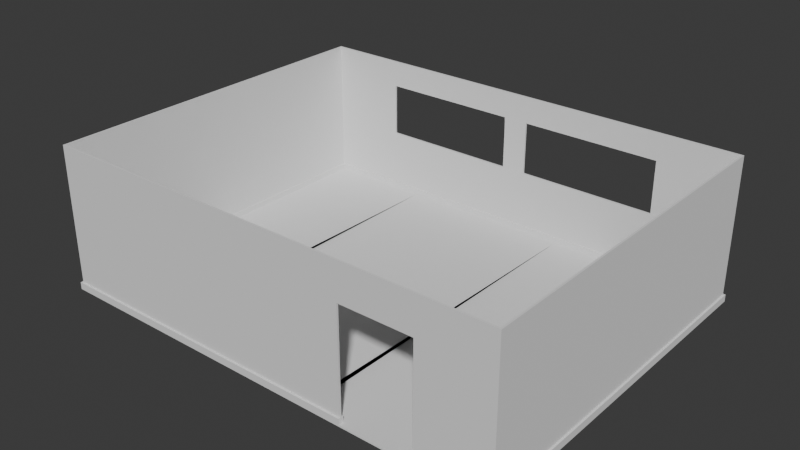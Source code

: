 # Source: sala2.blend  (saved by Blender 5.1.29; exported with 4.5.12 LTS)
import bpy
from mathutils import Matrix  # noqa: F401  (used for matrix-valued properties, if any)

bpy.ops.wm.read_factory_settings(use_empty=True)
scene = bpy.context.scene
scene.name = 'Scene'

# ---- collections
col_collection = bpy.data.collections.new('Collection'); scene.collection.children.link(col_collection)

# ---- world
world_world = bpy.data.worlds.new('World'); scene.world = world_world
world_world.use_nodes = True; world_world.node_tree.nodes.clear()
_N = world_world.node_tree.nodes; _L = world_world.node_tree.links
n0 = _N.new('ShaderNodeOutputWorld'); n0.name = 'World Output'; n0.location = (200, 100)
n1 = _N.new('ShaderNodeBackground'); n1.name = 'Background'; n1.location = (-200, 100)
n1.inputs[0].default_value = (0.05088, 0.05088, 0.05088, 1.0)
_L.new(n1.outputs[0], n0.inputs[0])
n0.is_active_output = True
world_world.color = (0.05088, 0.05088, 0.05088)
world_world.sun_shadow_jitter_overblur = 0.0

# ---- meshes
me_cube_001 = bpy.data.meshes.new('Cube.001')
me_cube_001.from_pydata([(-5.0, -5.0, 0.0), (-7.0, -4.95, 0.0), (-8.0, -5.0, 0.0), (-5.0, -5.0, 4.0), (-7.0, 4.95, 0.0), (-8.0, -5.0, 4.0), (-1.897, 5.0, 0.0), (3.0, -4.95, 0.0), (-8.0, 5.0, 0.0), (-1.847, 5.0, 4.0), (3.0, 4.95, 0.0), (-8.0, 5.0, 4.0), (0.0, -5.0, 0.0), (5.0, -5.0, 0.0), (5.0, -5.0, 4.0), (0.0, -5.0, 4.0), (5.0, 5.0, 0.0), (-1.161, 5.0, 0.0), (5.0, 5.0, 4.0), (-1.161, 5.0, 4.0), (4.95, -4.95, 0.0), (-0.05, -4.95, 0.0), (-7.95, 4.95, 0.0), (-1.797, 4.95, 0.0), (-1.219, 4.95, 0.0), (4.95, 4.95, 0.0), (-7.95, -4.95, 0.0), (-4.95, -4.95, 0.0), (-4.95, -4.95, 4.0), (-7.95, -4.95, 4.0), (4.95, 4.95, 4.0), (-1.211, 4.95, 4.0), (-1.797, 4.95, 4.0), (-7.95, 4.95, 4.0), (4.95, -4.95, 4.0), (-0.05, -4.95, 4.0), (-5.0, -4.975, 4.0), (-5.0, -4.95, 4.0), (-1.847, 4.95, 4.0), (-5.0, -4.95, 0.0), (-1.847, 4.95, 0.0), (-5.0, -4.975, 0.0), (-1.897, 4.975, 0.0), (0.0, -4.95, 4.0), (-1.161, 4.95, 4.0), (-1.161, 4.975, 4.0), (-1.161, 4.975, 0.0), (-1.161, 4.95, 0.0), (0.0, -4.95, 0.0), (-1.186, 4.975, 4.0), (-4.975, -4.975, 4.0), (-1.872, 4.975, 0.0), (-4.975, -4.975, 0.0), (-1.194, 4.975, 0.0), (3.0, -4.95, 4.0), (3.0, 4.95, 4.0), (-4.95, -4.95, 3.975), (0.0, -4.95, 1.5), (-7.0, -4.95, 4.0), (-7.0, 4.95, 4.0), (-4.871, -4.95, 3.935), (2.786, 5.0, 1.75), (2.786, 5.0, 3.25), (-1.161, 5.0, 1.75), (-1.161, 5.0, 3.25), (-1.847, 5.0, 1.75), (-1.897, 5.0, 3.25), (2.786, 4.95, 1.75), (2.786, 4.95, 3.25), (3.0, 4.95, 1.75), (3.0, 4.95, 3.25), (-1.161, 4.95, 1.75), (-1.161, 4.95, 3.25), (-1.797, 4.95, 1.75), (-1.797, 4.95, 3.25), (-1.219, 4.95, 1.75), (-1.211, 4.95, 3.25), (-5.785, 5.0, 1.75), (-5.785, 5.0, 3.25), (-5.785, 4.95, 3.25), (-5.785, 4.95, 1.75), (-7.0, 4.95, 1.75), (-7.0, 4.95, 3.25), (-1.847, 4.95, 1.75), (-1.847, 4.95, 3.25), (1.0, -5.0, 0.0), (3.0, -5.0, 0.0), (3.0, -5.0, 3.0), (1.0, -5.0, 3.0), (3.0, -4.95, 3.0), (1.0, -4.95, 1.0), (1.0, -4.95, 0.8081), (1.0, -4.95, 3.0), (1.0, -4.95, 0.0)], [], [(64, 19, 18, 16, 17, 63, 61, 62), (9, 19, 64, 66), (17, 6, 65, 63), (16, 18, 14, 13), (86, 13, 14, 15, 12, 85, 88, 87), (15, 3, 0, 12), (16, 13, 20, 25, 10, 47, 46, 17), (0, 41, 52), (51, 42, 6, 17, 46, 53, 24, 23), (27, 52, 41, 39), (42, 51, 23, 40), (24, 53, 46, 47), (12, 48, 93, 85), (7, 20, 13, 86), (52, 27, 21, 12, 0), (12, 21, 48), (54, 43, 15, 14, 34), (50, 36, 3, 15, 35, 28), (9, 38, 32), (35, 15, 43), (28, 37, 36, 50), (30, 34, 14, 18, 19, 45, 44, 55), (49, 45, 19, 9, 32, 31), (44, 72, 70, 55), (67, 69, 10, 25, 30, 55, 70, 68), (71, 47, 10, 69), (76, 31, 32, 74), (73, 23, 24, 75), (25, 20, 34, 30), (54, 34, 20, 7, 89), (57, 90, 91, 48), (57, 43, 54, 89, 92, 90), (48, 91, 93), (28, 60, 56), (60, 28, 35, 21, 27, 56), (2, 5, 11, 8), (65, 6, 8, 11, 9, 66, 78, 77), (3, 5, 2, 0), (22, 26, 2, 8, 6, 42, 40, 4), (1, 39, 41, 0, 2, 26), (29, 33, 11, 5, 3, 36, 37, 58), (59, 38, 9, 11, 33), (29, 26, 22, 33), (79, 82, 59, 33, 22, 4, 81, 80), (76, 72, 44, 45, 49, 31), (84, 38, 59, 82), (1, 26, 29, 58), (58, 37, 39, 1), (74, 32, 38, 84), (73, 83, 40, 23), (75, 24, 47, 71), (57, 48, 21, 35, 43), (56, 27, 39, 37, 28), (80, 77, 78, 79), (61, 67, 68, 62), (69, 67, 61, 63, 65, 77, 80, 81, 83, 73, 75, 71), (79, 78, 66, 64, 62, 68, 70, 72, 76, 74, 84, 82), (92, 88, 85, 93, 91, 90), (86, 87, 89, 7), (87, 88, 92, 89), (83, 81, 4, 40), (64, 63, 65, 66), (72, 84, 83, 71), (65, 83, 84, 66), (64, 72, 71, 63)])
_uv = me_cube_001.uv_layers.new(name='UVMap')
_uv.uv.foreach_set('vector', [1.307, 1.004, 1.307, 1.307, 0.5, 1.307, 0.5, -0.3071, 1.307, -0.3071, 1.307, 0.3991, 0.7421, 0.3991, 0.7421, 1.004, 2.114, 1.307, 0.5, 1.307, 0.5, 1.004, 2.114, 1.004, 0.5, -0.3071, 2.114, -0.3071, 2.114, 0.3991, 0.5, 0.3991, 0.5, -0.3071, 0.5, 1.307, -1.114, 1.307, -1.114, -0.3071, -1.437, -0.3071, -1.114, -0.3071, -1.114, 1.307, -1.921, 1.307, -1.921, -0.3071, -1.76, -0.3071, -1.76, 0.9036, -1.437, 0.9036, -1.114, 1.307, -2.729, 1.307, -2.729, -0.3071, -1.114, -0.3071, 0.5, -0.3071, -1.114, -0.3071, -1.106, -0.3152, 0.4919, -0.3152, 0.4919, -0.63, 0.4919, -1.114, 0.4959, -1.114, 0.5, -1.114, -1.114, -1.921, -1.11, -1.921, -1.11, -1.917, 0.496, -1.917, 0.4959, -1.921, 0.5, -1.921, 0.5, -1.114, 0.4959, -1.114, 0.4959, -1.118, 0.4919, -1.122, 0.4919, -1.913, -1.106, -1.913, -1.11, -1.917, -1.11, -1.921, -1.106, -1.921, 0.4959, -1.921, 0.496, -1.917, 0.4919, -1.913, 0.4919, -1.921, 0.4919, -1.122, 0.4959, -1.118, 0.4959, -1.114, 0.4919, -1.114, -1.114, -1.114, -1.106, -1.114, -1.106, -0.9528, -1.114, -0.9528, -1.106, -0.63, -1.106, -0.3152, -1.114, -0.3071, -1.114, -0.63, -1.11, -1.917, -1.106, -1.913, -1.106, -1.122, -1.114, -1.114, -1.114, -1.921, -1.114, -1.114, -1.106, -1.122, -1.106, -1.114, -1.106, 1.63, -1.106, 2.114, -1.114, 2.114, -1.114, 1.307, -1.106, 1.315, -1.11, 2.917, -1.11, 2.921, -1.114, 2.921, -1.114, 2.114, -1.106, 2.122, -1.106, 2.913, 0.5, 2.921, 0.4919, 2.921, 0.4919, 2.913, -1.106, 2.122, -1.114, 2.114, -1.106, 2.114, -1.106, 2.913, -1.106, 2.921, -1.11, 2.921, -1.11, 2.917, 0.4919, 1.315, -1.106, 1.315, -1.114, 1.307, 0.5, 1.307, 0.5, 2.114, 0.4959, 2.114, 0.4919, 2.114, 0.4919, 1.63, 0.4959, 2.118, 0.4959, 2.114, 0.5, 2.114, 0.5, 2.921, 0.4919, 2.913, 0.4919, 2.122, 1.307, 1.146, 1.307, 0.9036, 0.818, 0.9036, 0.818, 1.146, 0.7364, 0.4193, 0.818, 0.4193, 0.818, -0.1457, 0.5, -0.1457, 0.5, 1.146, 0.818, 1.146, 0.818, 0.9036, 0.7364, 0.9036, 1.307, 0.4193, 1.307, -0.1457, 0.818, -0.1457, 0.818, 0.4193, 0.5, 0.9036, 0.5, 1.146, 2.114, 1.146, 2.114, 0.9036, 2.114, 0.4193, 2.114, -0.1457, 0.5, -0.1457, 0.5, 0.4193, 0.5, -0.1457, -1.114, -0.1457, -1.114, 1.146, 0.5, 1.146, -1.432, 1.146, -1.114, 1.146, -1.114, -0.1457, -1.432, -0.1457, -1.432, 0.8229, -1.921, 0.3386, -1.758, 0.1771, -1.758, 0.1152, -1.921, -0.1457, -1.921, 0.3386, -1.921, 1.146, -1.432, 1.146, -1.432, 0.8229, -1.758, 0.8229, -1.758, 0.1771, -1.921, -0.1457, -1.758, 0.1152, -1.758, -0.1457, -2.729, 1.146, -2.702, 1.125, -2.729, 1.138, -2.702, 1.125, -2.729, 1.146, -1.114, 1.146, -1.114, -0.1457, -2.729, -0.1457, -2.729, 1.138, 3.729, -0.3071, 3.729, 1.307, 2.114, 1.307, 2.114, -0.3071, 1.307, 0.3991, 1.307, -0.3071, 2.114, -0.3071, 2.114, 1.307, 1.307, 1.307, 1.307, 1.004, 1.872, 1.004, 1.872, 0.3991, -1.921, 1.307, -2.729, 1.307, -2.729, -0.3071, -1.921, -0.3071, 0.4919, -1.913, -1.106, -1.913, -1.114, -1.921, 0.5, -1.921, 0.5, -1.114, 0.4959, -1.114, 0.4919, -1.114, 0.4919, -1.437, -1.106, -1.437, -1.106, -1.114, -1.11, -1.114, -1.114, -1.114, -1.114, -1.921, -1.106, -1.913, -1.106, 2.913, 0.4919, 2.913, 0.5, 2.921, -1.114, 2.921, -1.114, 2.114, -1.11, 2.114, -1.106, 2.114, -1.106, 2.437, 0.4919, 2.437, 0.4919, 2.114, 0.5, 2.114, 0.5, 2.921, 0.4919, 2.913, 3.729, 1.146, 3.729, -0.1457, 2.114, -0.1457, 2.114, 1.146, 1.878, 0.9036, 1.633, 0.9036, 1.633, 1.146, 2.114, 1.146, 2.114, -0.1457, 1.633, -0.1457, 1.633, 0.4193, 1.878, 0.4193, 0.5375, 0.4237, 0.5375, 0.425, 0.4919, 2.114, 0.4959, 2.114, 0.4959, 2.118, 0.575, 0.4238, 1.307, 0.9036, 1.307, 1.146, 1.633, 1.146, 1.633, 0.9036, -2.248, -0.1457, -2.729, -0.1457, -2.729, 1.146, -2.248, 1.146, -2.248, 1.146, -1.921, 1.146, -1.921, -0.1457, -2.248, -0.1457, 0.5375, 0.3013, 0.575, 0.3013, 0.575, 0.3, 0.5375, 0.3, 0.4625, 0.3012, 0.4625, 0.3, 0.375, 0.3, 0.375, 0.3012, 0.4625, 0.4237, 0.375, 0.4237, 0.375, 0.425, 0.4625, 0.425, 0.45, 0.825, 0.375, 0.825, 0.375, 0.8263, 0.575, 0.8263, 0.575, 0.825, 0.5738, 0.9488, 0.375, 0.9487, 0.375, 0.95, 0.575, 0.95, 0.575, 0.9487, 0.375, 0.1187, 0.375, 0.125, 0.625, 0.125, 0.625, 0.1187, 0.375, 0.625, 0.375, 0.6313, 0.625, 0.6313, 0.625, 0.625, 0.3646, 0.6313, 0.375, 0.6313, 0.375, 0.625, 0.3021, 0.625, 0.1979, 0.625, 0.125, 0.625, 0.125, 0.6313, 0.1562, 0.6313, 0.1979, 0.6313, 0.199, 0.6313, 0.301, 0.6313, 0.3021, 0.6313, 0.875, 0.6313, 0.875, 0.625, 0.8021, 0.625, 0.6979, 0.625, 0.625, 0.625, 0.625, 0.6313, 0.6354, 0.6313, 0.6979, 0.6313, 0.699, 0.6313, 0.801, 0.6313, 0.8021, 0.6313, 0.8438, 0.6313, 0.625, 0.0875, 0.625, 0.08125, 0.375, 0.08125, 0.375, 0.0875, 0.4423, 0.0875, 0.4583, 0.0875, 0.375, 0.6687, 0.625, 0.6687, 0.625, 0.6625, 0.375, 0.6625, 0.625, 0.6687, 0.875, 0.6687, 0.875, 0.6625, 0.625, 0.6625, 1.307, 0.4193, 1.633, 0.4193, 1.633, -0.1457, 1.307, -0.1457, 0.5, 1.004, 0.5, 0.3991, 2.114, 0.3991, 2.114, 1.004, 0.0, 0.0, 0.0, 0.0, 0.0, 0.0, 0.0, 0.0, 2.114, 0.3991, 0.0, 0.0, 0.0, 0.0, 2.114, 1.004, 0.5, 1.004, 0.0, 0.0, 0.0, 0.0, 0.5, 0.3991])
me_cube_001.update()
me_cube_002 = bpy.data.meshes.new('Cube.002')
me_cube_002.from_pydata([(-0.1, -0.1, -0.1), (-0.1594, -0.1, -0.1), (-0.09703, -0.09703, -0.05), (-0.1564, -0.09703, -0.05), (-0.1, -0.1, 0.1), (-0.1594, -0.1, 0.1), (-0.1, 0.1, -0.1), (-0.1594, 0.1, -0.1), (-0.1564, 0.09703, -0.05), (-0.09703, 0.09703, -0.05), (-0.1594, 0.1, 0.1), (-0.1, 0.1, 0.1), (0.1, -0.1, -0.1), (0.0009901, -0.1, -0.1), (-0.00198, -0.09703, -0.05), (0.09703, -0.09703, -0.05), (0.1, -0.1, 0.1), (0.0009901, -0.1, 0.1), (0.1, 0.1, -0.1), (0.0009901, 0.1, -0.1), (0.09703, 0.09703, -0.05), (-0.00198, 0.09703, -0.05), (0.0009901, 0.1, 0.1), (0.1, 0.1, 0.1), (-0.09703, -0.09703, 0.1), (-0.1564, -0.09703, 0.1), (0.09703, 0.09703, 0.1), (-0.00198, 0.09703, 0.1), (-0.09703, 0.09703, 0.1), (-0.1564, 0.09703, 0.1), (-0.00198, -0.09703, 0.1), (0.09703, -0.09703, 0.1), (-0.1, -0.09703, -0.05), (-0.1, -0.09851, 0.1), (-0.1, 0.09703, 0.1), (-0.1, -0.09703, 0.1), (-0.1, 0.09703, -0.05), (0.0009901, -0.09703, 0.1), (0.0009901, 0.09703, 0.1), (0.0009901, 0.09851, 0.1), (0.0009901, 0.09703, -0.05), (0.0009901, -0.09703, -0.05), (-0.09848, -0.09848, 0.1), (-0.0005254, 0.09848, 0.1), (-0.1, -0.09703, -0.05), (-0.1, -0.09703, 0.1), (-0.1, 0.09703, 0.1), (-0.1, 0.09703, -0.05), (-0.09703, -0.09703, 0.1), (-0.09703, 0.09703, 0.1), (-0.09703, 0.09703, -0.05), (-0.09703, -0.09703, -0.05), (0.0009901, -0.09703, 0.1), (0.0009901, 0.09703, -0.05), (0.0009901, 0.09703, 0.1), (0.0009901, -0.09703, -0.05), (-0.00198, -0.09703, 0.1), (-0.00198, 0.09703, 0.1), (-0.00198, -0.09703, -0.05), (-0.00198, 0.09703, -0.05), (0.05921, -0.1, -0.05), (0.02, -0.1, -0.05), (0.05921, -0.1, 0.1), (0.02, -0.1, 0.1), (0.02, -0.09703, 0.1), (0.05921, -0.09703, 0.1), (0.02, -0.09703, -0.05), (0.05921, -0.09703, -0.05)], [], [(46, 34, 36, 32, 35, 45, 44, 47), (23, 18, 19, 22), (19, 6, 11, 22), (18, 23, 16, 12), (17, 13, 12, 16, 62, 60, 61, 63), (17, 4, 0, 13), (18, 12, 13, 19), (13, 0, 6, 19), (37, 17, 63, 64), (16, 31, 65, 62), (49, 28, 34, 46), (45, 35, 24, 48), (11, 34, 28), (42, 33, 4, 17, 30, 24), (30, 17, 37), (24, 35, 33, 42), (26, 31, 16, 23, 22, 39, 38), (43, 39, 22, 11, 28, 27), (27, 38, 39, 43), (51, 48, 24, 2, 9, 28, 49, 50), (40, 20, 26, 38), (27, 28, 9, 21), (20, 15, 31, 26), (31, 15, 41, 37, 64, 66, 67, 65), (14, 2, 24, 30), (15, 20, 40, 41), (21, 9, 2, 14), (1, 5, 10, 7), (6, 7, 10, 11), (55, 52, 37, 41, 40, 38, 54, 53), (4, 5, 1, 0), (0, 1, 7, 6), (25, 29, 10, 5, 4, 33, 35), (11, 10, 29, 34), (56, 30, 37, 52), (54, 38, 27, 57), (25, 3, 8, 29), (34, 29, 8, 36), (57, 27, 21, 14, 30, 56, 58, 59), (32, 3, 25, 35), (36, 8, 3, 32), (46, 47, 50, 49), (59, 53, 54, 57), (51, 44, 45, 48), (55, 58, 56, 52), (47, 44, 51, 50), (58, 55, 53, 59), (64, 63, 61, 66), (62, 65, 67, 60), (66, 61, 60, 67)])
_uv = me_cube_002.uv_layers.new(name='UVMap')
_uv.uv.foreach_set('vector', [0.328, -1.131, 0.328, -1.131, 0.451, -1.131, 0.451, 3.112, 0.328, 3.112, 0.328, 3.112, 0.451, 3.112, 0.451, -1.131, 0.3418, -2.489, 0.4683, -2.489, 0.4683, 0.1309, 0.3418, 0.1309, 0.4683, -2.489, 0.4683, 2.803, 0.3418, 2.803, 0.3418, -2.489, 0.4768, 2.509, 0.3357, 2.509, 0.3357, -2.407, 0.4768, -2.407, 0.3352, 0.4253, 0.4712, 0.4253, 0.4712, 2.64, 0.3352, 2.64, 0.3352, 1.732, 0.4372, 1.732, 0.4372, 0.846, 0.3352, 0.846, 0.3352, 2.64, 0.3352, -1.833, 0.4712, -1.833, 0.4712, 2.64, 0.2688, 0.8064, -8e-10, 0.8064, 9.246e-09, 0.6733, 0.2688, 0.6733, -8e-10, 0.8064, 1.949e-08, 0.5376, 0.2688, 0.5376, 0.2688, 0.8064, 0.03148, -0.1735, -0.002976, -0.1735, -0.002976, -0.3917, 0.03148, -0.3917, -0.002976, -1.322, 0.03148, -1.288, 0.03148, -0.8511, -0.002976, -0.8511, 2.283, 0.9636, 2.283, 0.9636, 2.283, 0.9981, 2.283, 0.9981, 0.03148, 0.9981, 0.03148, 0.9981, 0.03148, 0.9636, 0.03148, 0.9636, 2.317, 0.9981, 2.283, 0.9981, 2.283, 0.9636, 0.0146, 0.9805, 0.01434, 0.9981, -0.002977, 0.9981, -0.002976, -0.1735, 0.03148, -0.139, 0.03148, 0.9636, 0.03148, -0.139, -0.002976, -0.1735, 0.03148, -0.1735, 0.03148, 0.9636, 0.03148, 0.9981, 0.01434, 0.9981, 0.0146, 0.9805, 0.9547, 0.04605, -1.816, 0.04605, -1.859, 0.003635, 0.9971, 0.003635, 0.9971, 1.417, 0.9758, 1.417, 0.9547, 1.417, 0.9755, 1.439, 0.9758, 1.417, 0.9971, 1.417, 0.9971, 2.86, 0.9547, 2.817, 0.9547, 1.46, 0.9547, 1.46, 0.9547, 1.417, 0.9758, 1.417, 0.9755, 1.439, 0.7015, 1.905, 0.5753, 1.905, 0.5753, 1.905, 0.7015, 1.905, 0.7015, -1.123, 0.5753, -1.123, 0.5753, -1.123, 0.7015, -1.123, 0.5606, 0.6366, 0.5606, -0.8613, 0.7162, -0.8613, 0.7162, 0.6366, 0.7162, -0.8613, 0.7162, 2.165, 0.5606, 2.165, 0.5606, -0.8613, 0.965, -1.438, 0.965, 1.698, 0.8334, 1.698, 0.8334, -1.438, 0.8569, 2.079, 0.9973, 2.079, 0.9973, 0.4115, 0.8569, 0.4115, 0.8569, 0.7381, 0.9973, 0.7381, 0.9973, 1.426, 0.8569, 1.426, 0.9973, 2.079, 0.9973, -1.29, 0.8569, -1.29, 0.8569, 2.079, -1.263, -1.8, 2.599, -1.8, 2.599, 0.1107, -1.263, 0.1107, 2.411, -0.6965, 2.411, 1.019, -1.248, 1.019, -1.248, -0.6965, 0.492, 3.177, 0.328, 3.177, 0.328, -1.196, 0.492, -1.196, 0.4683, 0.1833, 0.4683, 2.803, 0.3418, 2.803, 0.3418, 0.1833, 0.4416, -2.334, 0.3357, -2.334, 0.3357, -2.334, 0.4416, -2.334, 0.4416, 2.436, 0.3357, 2.436, 0.3357, 2.436, 0.4416, 2.436, 0.3352, 0.3811, 0.3352, -1.833, 0.4712, -1.833, 0.4712, 0.3811, 9.447e-09, 0.6707, 1.949e-08, 0.5376, 0.2688, 0.5376, 0.2688, 0.6707, 0.03148, 0.9636, 2.283, 0.9636, 2.317, 0.9981, -0.002977, 0.9981, -0.002976, -0.1505, 0.01434, -0.1505, 0.03148, -0.1505, 0.9971, 1.446, 0.9971, 2.86, 0.9547, 2.817, 0.9547, 1.446, -1.816, 0.04605, -1.816, 0.04605, -1.816, 0.003635, -1.816, 0.003635, 0.9547, 0.003635, 0.9547, 0.003635, 0.9547, 0.04605, 0.9547, 0.04605, 0.5753, 1.905, 0.7015, 1.905, 0.7015, -1.123, 0.5753, -1.123, 0.7162, 0.6675, 0.7162, 2.165, 0.5606, 2.165, 0.5606, 0.6675, 0.8334, -1.438, 0.8334, -1.438, 0.965, -1.438, 0.965, 1.698, 0.8334, 1.698, 0.8334, 1.698, 0.965, 1.698, 0.965, -1.438, 0.9973, 0.3771, 0.9973, -1.29, 0.8569, -1.29, 0.8569, 0.3771, 2.599, 0.1501, 2.599, 2.061, -1.263, 2.061, -1.263, 0.1501, 0.3825, 0.2987, 0.375, 0.2987, 0.375, 0.3025, 0.3825, 0.3025, 0.375, 0.4225, 0.375, 0.4263, 0.3825, 0.4262, 0.3825, 0.4225, 0.375, 0.9475, 0.375, 0.9513, 0.3825, 0.9513, 0.3825, 0.9475, 0.375, 0.8238, 0.375, 0.8275, 0.3825, 0.8275, 0.3825, 0.8238, 1.514, 0.6049, -1.162, 0.6049, -1.162, 0.6451, 1.514, 0.6451, -0.6842, 0.6102, -0.6842, 0.6398, 1.283, 0.6398, 1.283, 0.6102, 0.3875, 0.09375, 0.3875, 0.075, 0.375, 0.075, 0.375, 0.09375, 0.3875, 0.675, 0.3875, 0.6562, 0.375, 0.6562, 0.375, 0.675, 0.125, 0.6562, 0.125, 0.675, 0.375, 0.675, 0.375, 0.6562])
me_cube_002.update()

# ---- objects
ob_paredes = bpy.data.objects.new('paredes', me_cube_001)
ob_suelo = bpy.data.objects.new('suelo', me_cube_002)

# ---- transforms, parenting, visibility, modifiers, constraints
ob_paredes.location = (0.0, 0.0, 0.0)
ob_suelo.parent = ob_paredes
ob_suelo.location = (0.0, 0.0, 0.05)
ob_suelo.scale = (50.5, 50.5, 1.0)

# ---- collection membership
col_collection.objects.link(ob_paredes)
col_collection.objects.link(ob_suelo)

# ---- scene / render settings (as saved in the file)
scene.frame_start = 1; scene.frame_end = 250; scene.frame_set(1)
scene.render.engine = 'BLENDER_EEVEE_NEXT'
scene.render.bake_bias = 0.0
scene.render.bake_samples = 0
scene.cycles.sampling_pattern = 'TABULATED_SOBOL'
scene.eevee.use_volume_custom_range = False
bpy.context.view_layer.update()

# ---- added for rendering (the .blend has no active camera and no usable light): camera, sun
cam_auto = bpy.data.cameras.new('AutoCamera')
cam_auto.lens = 50.0
cam_auto.sensor_width = 36.0
cam_auto.clip_end = 1000.0
ob_auto_camera = bpy.data.objects.new('AutoCamera', cam_auto)
scene.collection.objects.link(ob_auto_camera)
ob_auto_camera.location = (14.2566, -18.9079, 14.5803)
ob_auto_camera.rotation_euler = (1.09748, -7.21219e-08, 0.694738)
scene.camera = ob_auto_camera
light_auto_sun = bpy.data.lights.new('AutoSun', 'SUN')
light_auto_sun.energy = 3.0
light_auto_sun.angle = 0.0523599
ob_auto_sun = bpy.data.objects.new('AutoSun', light_auto_sun)
scene.collection.objects.link(ob_auto_sun)
ob_auto_sun.rotation_euler = (0.872665, 0.174533, 0.523599)
bpy.context.view_layer.update()
